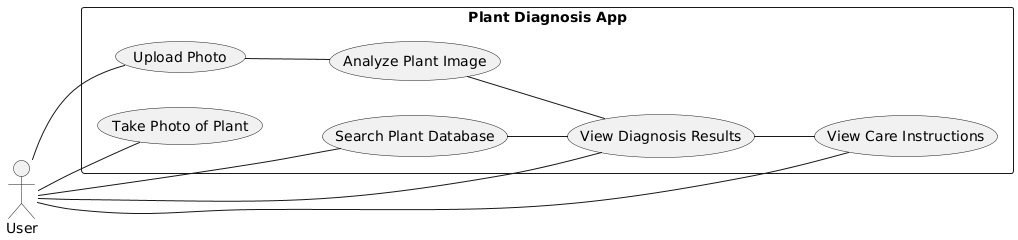

The diagram above was rendered by PlantUML. Its source (embedded in the PNG):
@startuml
left to right direction

actor User

rectangle "Plant Diagnosis App" {
    usecase "Take Photo of Plant"
    usecase "Upload Photo"
    usecase "Analyze Plant Image"
    usecase "View Diagnosis Results"
    usecase "Search Plant Database"
    usecase "View Care Instructions"
}

User -- "Take Photo of Plant"
User -- "Upload Photo"
"Upload Photo" -- "Analyze Plant Image"
"Analyze Plant Image" -- "View Diagnosis Results"
User -- "View Diagnosis Results"
User -- "Search Plant Database"
"Search Plant Database" -- "View Diagnosis Results"
"View Diagnosis Results" -- "View Care Instructions"
User -- "View Care Instructions"
@enduml